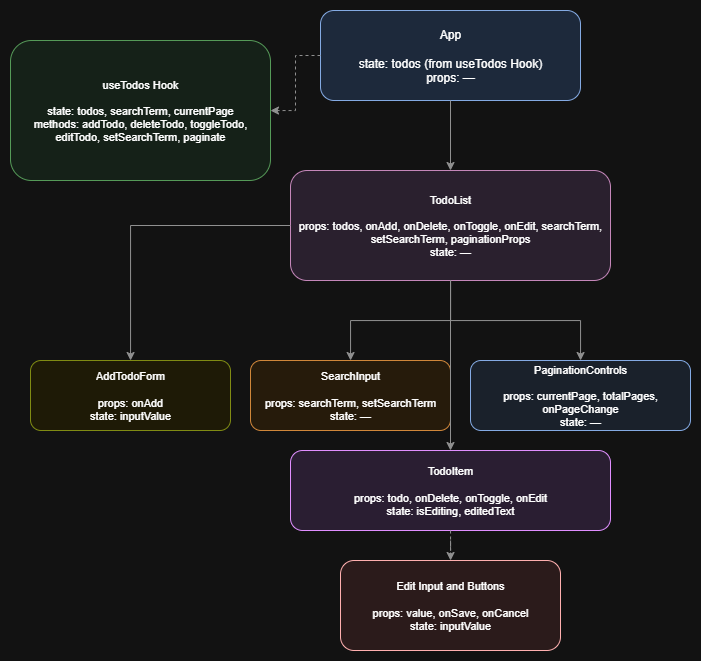

The diagram above was exported from draw.io. Its source (the exported page's mxGraphModel, read from the mxfile embedded in the PNG):
<mxGraphModel dx="1113" dy="1831" grid="1" gridSize="10" guides="1" tooltips="1" connect="1" arrows="1" fold="1" page="1" pageScale="1" pageWidth="827" pageHeight="1169" math="0" shadow="0">
  <root>
    <mxCell id="0" />
    <mxCell id="1" parent="0" />
    <mxCell id="app" value="App&#10;&#10;state: todos (from useTodos Hook)&#10;props: —" style="rounded=1;whiteSpace=wrap;html=1;strokeColor=#2B579A;fillColor=#DAE8FC;fontSize=12;" vertex="1" parent="1">
      <mxGeometry x="330" y="-110" width="260" height="90" as="geometry" />
    </mxCell>
    <mxCell id="hook" value="useTodos Hook&#10;&#10;state: todos, searchTerm, currentPage&#10;methods: addTodo, deleteTodo, toggleTodo, editTodo, setSearchTerm, paginate" style="rounded=1;whiteSpace=wrap;html=1;strokeColor=#3E8E41;fillColor=#E6F4EA;fontSize=11;" vertex="1" parent="1">
      <mxGeometry x="20" y="-80" width="260" height="140" as="geometry" />
    </mxCell>
    <mxCell id="todolist" value="TodoList&#10;&#10;props: todos, onAdd, onDelete, onToggle, onEdit, searchTerm, setSearchTerm, paginationProps&#10;state: —" style="rounded=1;whiteSpace=wrap;html=1;strokeColor=#974F8A;fillColor=#F3E8F8;fontSize=11;" vertex="1" parent="1">
      <mxGeometry x="300" y="50" width="320" height="110" as="geometry" />
    </mxCell>
    <mxCell id="addform" value="AddTodoForm&#10;&#10;props: onAdd&#10;state: inputValue" style="rounded=1;whiteSpace=wrap;html=1;strokeColor=#7F8C00;fillColor=#FBF7E0;fontSize=11;" vertex="1" parent="1">
      <mxGeometry x="40" y="240" width="200" height="70" as="geometry" />
    </mxCell>
    <mxCell id="search" value="SearchInput&#10;&#10;props: searchTerm, setSearchTerm&#10;state: —" style="rounded=1;whiteSpace=wrap;html=1;strokeColor=#B45F06;fillColor=#FFF2E0;fontSize=11;" vertex="1" parent="1">
      <mxGeometry x="260" y="240" width="200" height="70" as="geometry" />
    </mxCell>
    <mxCell id="pagination" value="PaginationControls&#10;&#10;props: currentPage, totalPages, onPageChange&#10;state: —" style="rounded=1;whiteSpace=wrap;html=1;strokeColor=#2B579A;fillColor=#E8F0FB;fontSize=11;" vertex="1" parent="1">
      <mxGeometry x="480" y="240" width="220" height="70" as="geometry" />
    </mxCell>
    <mxCell id="todoitem" value="TodoItem&#10;&#10;props: todo, onDelete, onToggle, onEdit&#10;state: isEditing, editedText" style="rounded=1;whiteSpace=wrap;html=1;strokeColor=#8A2BE2;fillColor=#F5E8FF;fontSize=11;" vertex="1" parent="1">
      <mxGeometry x="300" y="330" width="320" height="80" as="geometry" />
    </mxCell>
    <mxCell id="editbox" value="Edit Input and Buttons&#10;&#10;props: value, onSave, onCancel&#10;state: inputValue" style="rounded=1;whiteSpace=wrap;html=1;strokeColor=#A80000;fillColor=#FFECEC;fontSize=11;" vertex="1" parent="1">
      <mxGeometry x="350" y="440" width="220" height="90" as="geometry" />
    </mxCell>
    <mxCell id="e1" style="edgeStyle=orthogonalEdgeStyle;rounded=0;orthogonalLoop=1;jettySize=auto;strokeColor=#6c6c6c;" edge="1" parent="1" source="app" target="todolist">
      <mxGeometry relative="1" as="geometry" />
    </mxCell>
    <mxCell id="e2" style="edgeStyle=orthogonalEdgeStyle;rounded=0;orthogonalLoop=1;jettySize=auto;dashed=1;strokeColor=#6c6c6c;" edge="1" parent="1" source="app" target="hook">
      <mxGeometry relative="1" as="geometry" />
    </mxCell>
    <mxCell id="e3" style="edgeStyle=orthogonalEdgeStyle;rounded=0;orthogonalLoop=1;jettySize=auto;strokeColor=#6c6c6c;" edge="1" parent="1" source="todolist" target="addform">
      <mxGeometry relative="1" as="geometry" />
    </mxCell>
    <mxCell id="e4" style="edgeStyle=orthogonalEdgeStyle;rounded=0;orthogonalLoop=1;jettySize=auto;strokeColor=#6c6c6c;" edge="1" parent="1" source="todolist" target="search">
      <mxGeometry relative="1" as="geometry" />
    </mxCell>
    <mxCell id="e5" style="edgeStyle=orthogonalEdgeStyle;rounded=0;orthogonalLoop=1;jettySize=auto;strokeColor=#6c6c6c;" edge="1" parent="1" source="todolist" target="pagination">
      <mxGeometry relative="1" as="geometry" />
    </mxCell>
    <mxCell id="e6" style="edgeStyle=orthogonalEdgeStyle;rounded=0;orthogonalLoop=1;jettySize=auto;strokeColor=#6c6c6c;" edge="1" parent="1" source="todolist" target="todoitem">
      <mxGeometry relative="1" as="geometry" />
    </mxCell>
    <mxCell id="e7" style="edgeStyle=orthogonalEdgeStyle;rounded=0;orthogonalLoop=1;jettySize=auto;strokeColor=#6c6c6c;dashed=1;" edge="1" parent="1" source="todoitem" target="editbox">
      <mxGeometry relative="1" as="geometry" />
    </mxCell>
  </root>
</mxGraphModel>